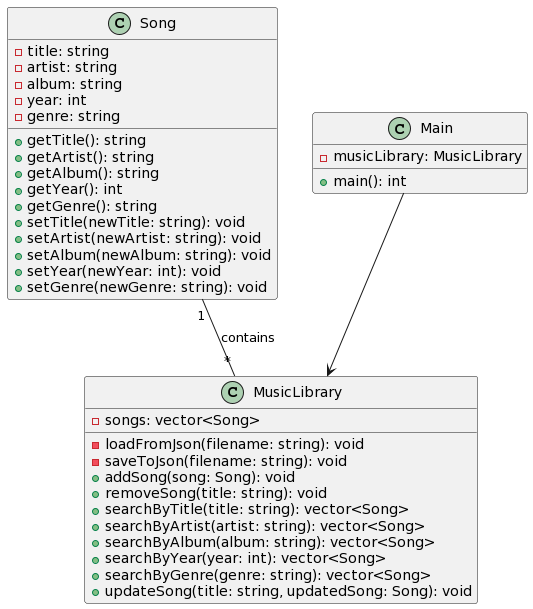

The diagram above was rendered by PlantUML. Its source (embedded in the PNG):
@startuml
class Song {
  - title: string
  - artist: string
  - album: string
  - year: int
  - genre: string
  + getTitle(): string
  + getArtist(): string
  + getAlbum(): string
  + getYear(): int
  + getGenre(): string
  + setTitle(newTitle: string): void
  + setArtist(newArtist: string): void
  + setAlbum(newAlbum: string): void
  + setYear(newYear: int): void
  + setGenre(newGenre: string): void
}

class MusicLibrary {
  - songs: vector<Song>
  - loadFromJson(filename: string): void
  - saveToJson(filename: string): void
  + addSong(song: Song): void
  + removeSong(title: string): void
  + searchByTitle(title: string): vector<Song>
  + searchByArtist(artist: string): vector<Song>
  + searchByAlbum(album: string): vector<Song>
  + searchByYear(year: int): vector<Song>
  + searchByGenre(genre: string): vector<Song>
  + updateSong(title: string, updatedSong: Song): void
}

class Main {
  - musicLibrary: MusicLibrary
  + main(): int
}

Song "1" -- "*" MusicLibrary : contains
Main --> MusicLibrary
@enduml